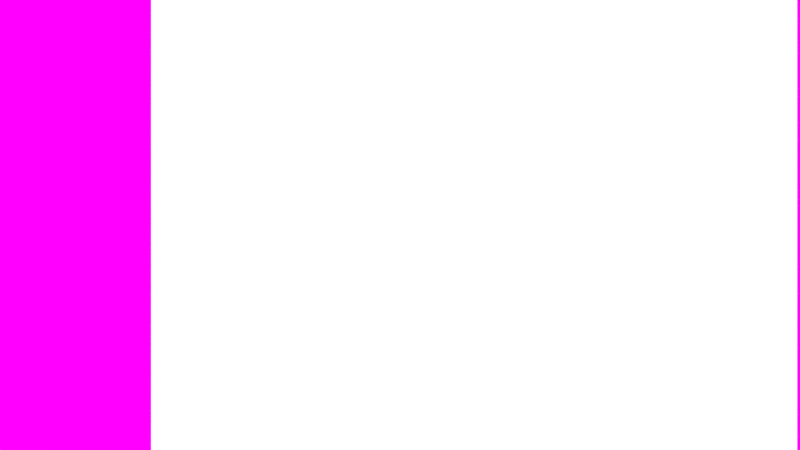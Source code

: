 # Source: wmo-id.blend  (saved by Blender 2.73.0; exported with 4.5.12 LTS)
import bpy
from mathutils import Matrix  # noqa: F401  (used for matrix-valued properties, if any)

bpy.ops.wm.read_factory_settings(use_empty=True)
scene = bpy.context.scene
scene.name = 'Scene'

# ---- collections
col_collection_1 = bpy.data.collections.new('Collection 1'); scene.collection.children.link(col_collection_1)

# ---- images (referenced by path relative to the original .blend; pixels are not part of the script)
import os
ASSET_DIR = os.environ.get("B2B_ASSET_DIR", "")  # directory of the original .blend (textures are referenced by path, not embedded)
HERE = os.path.dirname(os.path.abspath(__file__))  # packed textures are extracted next to this script under _unpacked/

def load_image(name, relpath, width, height, colorspace="sRGB"):
    """Load a texture the original file referenced (path relative to the .blend, or extracted next to this script)."""
    p = next((c for c in (os.path.join(HERE, relpath), os.path.join(ASSET_DIR, relpath)) if relpath and os.path.exists(c)), "")
    if p:
        img = bpy.data.images.load(p, check_existing=True)
        img.name = name
    else:  # same state as the original file: an image datablock whose file is absent (Cycles renders it pink)
        img = bpy.data.images.new(name, width, height)
        img.source = "FILE"
        img.filepath = "//" + (relpath or name)
    img.colorspace_settings.name = colorspace
    return img
img_if_jpg = load_image('if.jpg', 'support_files/if.jpg', 1024, 1024, 'sRGB')
img_317514_india___copy_png = load_image('317514-india - Copy.png', 'support_files/317514-india - Copy.png', 1024, 1024, 'sRGB')
img_if_jpg_001 = load_image('if.jpg.001', 'support_files/if.jpg', 1024, 1024, 'sRGB')

# ---- materials (node trees are filled in below, after node groups)
mat_material_130 = bpy.data.materials.new('Material.130')
mat_material_130.alpha_threshold = 0.0
mat_material_130.roughness = 0.5
mat_material_129 = bpy.data.materials.new('Material.129')
mat_material_129.alpha_threshold = 0.0
mat_material_129.roughness = 0.5
mat_material_131 = bpy.data.materials.new('Material.131')
mat_material_131.alpha_threshold = 0.0
mat_material_131.roughness = 0.5

# ---- material node trees
mat_material_130.use_nodes = True; mat_material_130.node_tree.nodes.clear()
_N = mat_material_130.node_tree.nodes; _L = mat_material_130.node_tree.links
n0 = _N.new('ShaderNodeOutputMaterial'); n0.name = 'Material Output'; n0.location = (300, 300)
n1 = _N.new('ShaderNodeBsdfDiffuse'); n1.name = 'Diffuse BSDF'; n1.location = (10, 300)
n2 = _N.new('ShaderNodeTexImage'); n2.name = 'Image Texture'; n2.location = (-180, 300)
n2.width = 140
n2.image = img_if_jpg
_L.new(n1.outputs[0], n0.inputs[0])
_L.new(n2.outputs[0], n1.inputs[0])
n0.is_active_output = True
mat_material_129.use_nodes = True; mat_material_129.node_tree.nodes.clear()
_N = mat_material_129.node_tree.nodes; _L = mat_material_129.node_tree.links
n0 = _N.new('ShaderNodeOutputMaterial'); n0.name = 'Material Output'; n0.location = (300, 300)
n1 = _N.new('ShaderNodeBsdfDiffuse'); n1.name = 'Diffuse BSDF'; n1.location = (10, 300)
n2 = _N.new('ShaderNodeTexImage'); n2.name = 'Image Texture'; n2.location = (-180, 300)
n2.width = 140
n2.image = img_317514_india___copy_png
_L.new(n1.outputs[0], n0.inputs[0])
_L.new(n2.outputs[0], n1.inputs[0])
n0.is_active_output = True
mat_material_131.use_nodes = True; mat_material_131.node_tree.nodes.clear()
_N = mat_material_131.node_tree.nodes; _L = mat_material_131.node_tree.links
n0 = _N.new('ShaderNodeOutputMaterial'); n0.name = 'Material Output'; n0.location = (300, 300)
n1 = _N.new('ShaderNodeBsdfDiffuse'); n1.name = 'Diffuse BSDF'; n1.location = (10, 300)
n2 = _N.new('ShaderNodeTexImage'); n2.name = 'Image Texture'; n2.location = (-180, 300)
n2.width = 140
n2.image = img_if_jpg_001
_L.new(n1.outputs[0], n0.inputs[0])
_L.new(n2.outputs[0], n1.inputs[0])
n0.is_active_output = True

# ---- world
world_world = bpy.data.worlds.new('World'); scene.world = world_world
world_world.use_nodes = True; world_world.node_tree.nodes.clear()
_N = world_world.node_tree.nodes; _L = world_world.node_tree.links
n0 = _N.new('ShaderNodeOutputWorld'); n0.name = 'World Output'; n0.location = (300, 300)
n1 = _N.new('ShaderNodeBackground'); n1.name = 'Background'; n1.location = (10, 300)
n1.inputs[0].default_value = (1.0, 1.0, 1.0, 1.0)
_L.new(n1.outputs[0], n0.inputs[0])
n0.is_active_output = True
world_world.color = (0.05088, 0.05088, 0.05088)
world_world.use_sun_shadow = False
world_world.sun_shadow_jitter_overblur = 0.0
world_world.cycles.sampling_method = 'MANUAL'
world_world.cycles.sample_map_resolution = 256

# ---- cameras
cam_camera_001 = bpy.data.cameras.new('Camera.001')
cam_camera_001.clip_end = 100.0
cam_camera_001.lens = 35.0
cam_camera_001.sensor_width = 32.0
cam_camera_001.sensor_height = 18.0
cam_camera_001.display_size = 2.0
cam_camera_001.dof.focus_distance = 0.0

# ---- lights
light_lamp = bpy.data.lights.new('Lamp', 'POINT')
light_lamp.transmission_factor = 0.0
light_lamp.cutoff_distance = 30.0
light_lamp.energy = 100.0
light_lamp.shadow_buffer_clip_start = 1.001
light_lamp.shadow_soft_size = 0.1
light_lamp.shadow_maximum_resolution = 0.006
light_lamp.use_absolute_resolution = True
light_lamp.cycles.use_multiple_importance_sampling = False

# ---- meshes
me_plane_031 = bpy.data.meshes.new('Plane.031')
me_plane_031.from_pydata([(-0.1622, -0.1622, 0.0), (1.268, -0.4246, 0.0), (-0.1622, -0.05066, 0.0), (1.268, -0.3131, 0.0)], [], [(0, 1, 3, 2)])
_uv = me_plane_031.uv_layers.new(name='UVMap')
_uv.uv.foreach_set('vector', [0.01367, 2.735e-05, 1.0, 2.727e-05, 0.9905, 0.9879, 0.004227, 0.9879])
me_plane_031.materials.append(mat_material_130)
me_plane_031.use_remesh_preserve_volume = False
me_plane_031.use_remesh_preserve_attributes = False
me_plane_031.use_mirror_vertex_groups = False
me_plane_031.update()
me_plane_030 = bpy.data.meshes.new('Plane.030')
me_plane_030.from_pydata([(-1.0, -1.0, 0.0), (1.0, -1.0, 0.0), (-1.0, 1.0, 0.0), (1.0, 1.0, 0.0), (-1.0, 0.0, 0.0), (-0.1672, -0.9939, 0.0), (1.0, 0.0, 0.0), (-0.1672, 1.006, 0.0), (-0.1672, 0.00611, 0.0), (0.1038, -0.9969, 0.0), (1.0, 0.5, 0.0), (1.0, -0.5, 0.0), (0.1038, 1.003, 0.0), (-0.1672, 0.5061, 0.0), (-0.1672, -0.4939, 0.0), (0.1038, 0.003055, 0.0), (0.1038, -0.4969, 0.0), (0.1038, 0.5031, 0.0)], [], [(17, 10, 3, 12), (4, 8, 13, 7, 2), (0, 5, 14, 8, 4), (16, 11, 6, 15), (9, 1, 11, 16), (13, 17, 12, 7), (8, 15, 17, 13), (15, 6, 10, 17)])
_uv = me_plane_030.uv_layers.new(name='UVMap')
_uv.uv.foreach_set('vector', [0.5442, 0.6595, 0.932, 0.6571, 0.9328, 0.8734, 0.545, 0.8759, 0.06573, 0.4433, 0.4261, 0.4449, 0.4269, 0.6612, 0.4277, 0.8776, 0.06734, 0.876, 0.06413, 0.01056, 0.4245, 0.01212, 0.4253, 0.2285, 0.4261, 0.4449, 0.06573, 0.4433, 0.5426, 0.2268, 0.9304, 0.2243, 0.9312, 0.4407, 0.5434, 0.4432, 0.5418, 0.01044, 0.9296, 0.007955, 0.9304, 0.2243, 0.5426, 0.2268, 0.4269, 0.6612, 0.5442, 0.6595, 0.545, 0.8759, 0.4277, 0.8776, 0.4261, 0.4449, 0.5434, 0.4432, 0.5442, 0.6595, 0.4269, 0.6612, 0.5434, 0.4432, 0.9312, 0.4407, 0.932, 0.6571, 0.5442, 0.6595])
me_plane_030.materials.append(mat_material_129)
me_plane_030.use_remesh_preserve_volume = False
me_plane_030.use_remesh_preserve_attributes = False
me_plane_030.use_mirror_vertex_groups = False
me_plane_030.update()
me_plane_032 = bpy.data.meshes.new('Plane.032')
me_plane_032.from_pydata([(-0.1622, -0.1622, 0.0), (1.268, -0.4246, 0.0), (-0.1622, -0.05066, 0.0), (1.268, -0.3131, 0.0)], [], [(0, 1, 3, 2)])
_uv = me_plane_032.uv_layers.new(name='UVMap')
_uv.uv.foreach_set('vector', [0.01367, 2.735e-05, 1.0, 2.727e-05, 0.9905, 0.9879, 0.004227, 0.9879])
me_plane_032.materials.append(mat_material_131)
me_plane_032.use_remesh_preserve_volume = False
me_plane_032.use_remesh_preserve_attributes = False
me_plane_032.use_mirror_vertex_groups = False
me_plane_032.update()

# ---- objects
ob_topflag = bpy.data.objects.new('TopFlag', me_plane_031)
ob_plane = bpy.data.objects.new('Plane', me_plane_030)
ob_camera = bpy.data.objects.new('Camera', cam_camera_001)
ob_lamp = bpy.data.objects.new('Lamp', light_lamp)
ob_bottomflag = bpy.data.objects.new('BottomFlag', me_plane_032)

# ---- transforms, parenting, visibility, modifiers, constraints
ob_topflag.location = (-1.114, -2.879, 5.163)
ob_topflag.rotation_euler = (7.375e-11, -2.924e-12, 0.07927)
ob_topflag.scale = (2.2, 1.0, 1.0)
ob_topflag.lineart.crease_threshold = 0.0
ob_plane.location = (0.3204, -3.904, 1.105)
ob_plane.scale = (1.0, 1.19, 1.0)
ob_plane.lineart.crease_threshold = 0.0
ob_camera.location = (0.2576, -4.316, 1.472)
ob_camera.lineart.crease_threshold = 0.0
ob_lamp.location = (4.076, 1.005, 5.904)
ob_lamp.rotation_euler = (0.6503, 0.05522, 1.866)
ob_lamp.lock_rotations_4d = False
ob_lamp.empty_display_type = 'ARROWS'
ob_lamp.color = (0.0, 0.0, 0.0, 0.0)
ob_lamp.lineart.crease_threshold = 0.0
ob_bottomflag.location = (-1.114, -4.251, 5.163)
ob_bottomflag.rotation_euler = (7.375e-11, -2.924e-12, 0.07927)
ob_bottomflag.scale = (2.2, 1.0, 1.0)
ob_bottomflag.lineart.crease_threshold = 0.0

# ---- collection membership
col_collection_1.objects.link(ob_topflag)
col_collection_1.objects.link(ob_plane)
col_collection_1.objects.link(ob_camera)
col_collection_1.objects.link(ob_lamp)
col_collection_1.objects.link(ob_bottomflag)

# ---- scene / render settings (as saved in the file)
scene.camera = ob_camera
scene.frame_start = 1; scene.frame_end = 45; scene.frame_set(42)
scene.render.engine = 'CYCLES'
scene.render.image_settings.file_format = 'FFMPEG'
scene.render.image_settings.color_mode = 'RGB'
scene.render.image_settings.quality = 100
scene.render.dither_intensity = 0.0
scene.cycles.use_denoising = False
scene.cycles.samples = 10
scene.cycles.sampling_pattern = 'TABULATED_SOBOL'
scene.cycles.light_sampling_threshold = 0.0
scene.cycles.use_adaptive_sampling = False
scene.cycles.use_light_tree = False
scene.cycles.blur_glossy = 0.0
scene.cycles.pixel_filter_type = 'GAUSSIAN'
scene.cycles.sample_clamp_indirect = 0.0
scene.view_settings.view_transform = 'Standard'
bpy.context.view_layer.update()
